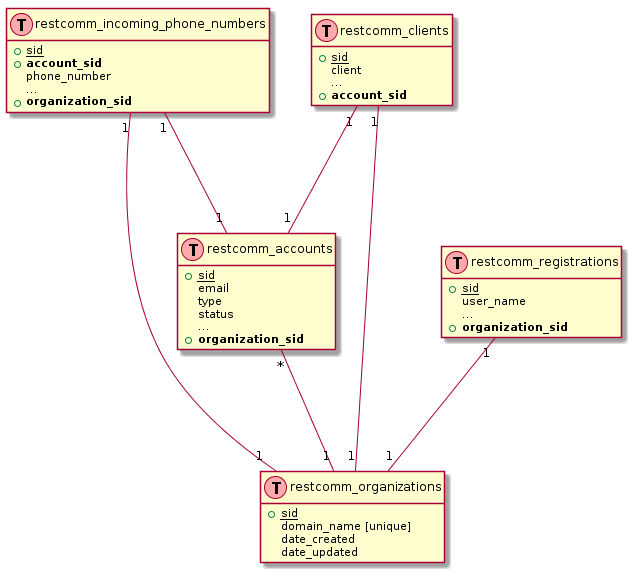

The diagram above was rendered by PlantUML. Its source (embedded in the PNG):
@startuml

hide methods
hide stereotypes

class restcomm_organizations << (T,#FFAAAA) >> {
  +<u>sid</u>
  domain_name [unique]
  date_created
  date_updated
}

class restcomm_accounts << (T,#FFAAAA) >> {
  +<u>sid</u>
  email
  type
  status
  ...
  +<b>organization_sid</b>
}

class restcomm_incoming_phone_numbers << (T,#FFAAAA) >> {
  +<u>sid</u>
  +<b>account_sid</b>
  phone_number
  ...
  +<b>organization_sid</b>
}

class restcomm_clients << (T,#FFAAAA) >> {
  +<u>sid</u>
  client
  ...
  +<b>account_sid</b>
}

class restcomm_registrations << (T,#FFAAAA) >> {
  +<u>sid</u>
  user_name
  ...
  +<b>organization_sid</b>
}

restcomm_accounts "*" --- "1" restcomm_organizations
restcomm_incoming_phone_numbers  "1" --- "1" restcomm_organizations
restcomm_incoming_phone_numbers  "1" --- "1" restcomm_accounts
restcomm_clients  "1" --- "1" restcomm_organizations
restcomm_clients  "1" --- "1" restcomm_accounts
restcomm_registrations  "1" --- "1" restcomm_organizations
@enduml